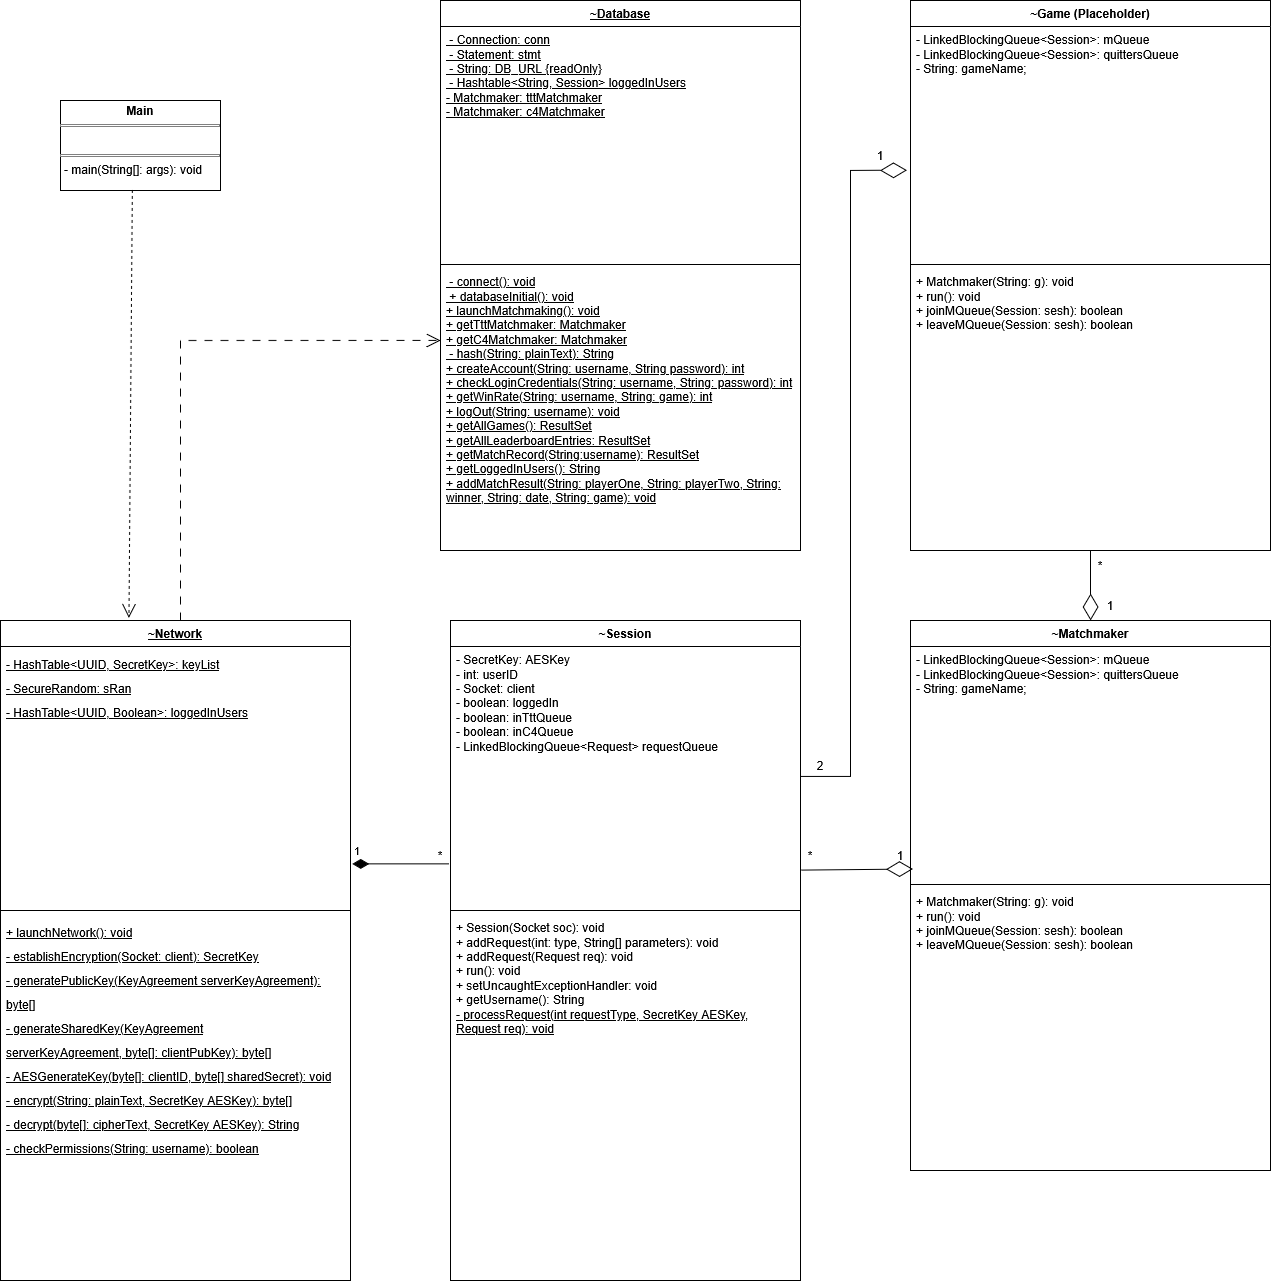

The diagram above was exported from draw.io. Its source (the exported page's mxGraphModel, read from the mxfile embedded in the PNG):
<mxGraphModel dx="1664" dy="1953" grid="1" gridSize="10" guides="1" tooltips="1" connect="1" arrows="1" fold="1" page="1" pageScale="1" pageWidth="850" pageHeight="1100" background="#ffffff" math="0" shadow="0">
  <root>
    <mxCell id="0" />
    <mxCell id="1" parent="0" />
    <mxCell id="UhBaAAogPDucN3h4lNdb-1" parent="1" style="swimlane;fontStyle=1;align=center;verticalAlign=top;childLayout=stackLayout;horizontal=1;startSize=26;horizontalStack=0;resizeParent=1;resizeParentMax=0;resizeLast=0;collapsible=1;marginBottom=0;whiteSpace=wrap;html=1;" value="&lt;u&gt;~Network&lt;/u&gt;" vertex="1">
      <mxGeometry height="660" width="350" x="30" y="60" as="geometry" />
    </mxCell>
    <mxCell id="UhBaAAogPDucN3h4lNdb-2" parent="UhBaAAogPDucN3h4lNdb-1" style="text;strokeColor=none;fillColor=none;align=left;verticalAlign=top;spacingLeft=4;spacingRight=4;overflow=hidden;rotatable=0;points=[[0,0.5],[1,0.5]];portConstraint=eastwest;whiteSpace=wrap;html=1;" value="&lt;div style=&quot;line-height: 200%;&quot;&gt;&lt;u&gt;&lt;span style=&quot;background-color: transparent; color: light-dark(rgb(0, 0, 0), rgb(255, 255, 255));&quot;&gt;- HashTable&amp;lt;UUID, SecretKey&amp;gt;: keyList&lt;/span&gt;&lt;br&gt;&lt;span style=&quot;background-color: transparent; color: light-dark(rgb(0, 0, 0), rgb(255, 255, 255));&quot;&gt;- SecureRandom: sRan&lt;/span&gt;&lt;/u&gt;&lt;/div&gt;&lt;div style=&quot;line-height: 200%;&quot;&gt;&lt;u&gt;- HashTable&amp;lt;UUID, Boolean&amp;gt;: loggedInUsers&lt;span style=&quot;background-color: transparent; color: light-dark(rgb(0, 0, 0), rgb(255, 255, 255));&quot;&gt;&lt;/span&gt;&lt;/u&gt;&lt;/div&gt;" vertex="1">
      <mxGeometry height="260" width="350" y="26" as="geometry" />
    </mxCell>
    <mxCell id="UhBaAAogPDucN3h4lNdb-3" parent="UhBaAAogPDucN3h4lNdb-1" style="line;strokeWidth=1;fillColor=none;align=left;verticalAlign=middle;spacingTop=-1;spacingLeft=3;spacingRight=3;rotatable=0;labelPosition=right;points=[];portConstraint=eastwest;strokeColor=inherit;" value="" vertex="1">
      <mxGeometry height="8" width="350" y="286" as="geometry" />
    </mxCell>
    <mxCell id="UhBaAAogPDucN3h4lNdb-4" parent="UhBaAAogPDucN3h4lNdb-1" style="text;strokeColor=none;fillColor=none;align=left;verticalAlign=top;spacingLeft=4;spacingRight=4;overflow=hidden;rotatable=0;points=[[0,0.5],[1,0.5]];portConstraint=eastwest;whiteSpace=wrap;html=1;" value="&lt;div style=&quot;line-height: 200%;&quot;&gt;&lt;u&gt;&lt;span style=&quot;background-color: transparent; color: light-dark(rgb(0, 0, 0), rgb(255, 255, 255));&quot;&gt;+ launchNetwork(): void&lt;/span&gt;&lt;/u&gt;&lt;/div&gt;&lt;div style=&quot;line-height: 200%;&quot;&gt;&lt;u&gt;- establishEncryption(Socket: client): SecretKey&lt;br&gt;&lt;span style=&quot;background-color: transparent; color: light-dark(rgb(0, 0, 0), rgb(255, 255, 255));&quot;&gt;- generatePublicKey(KeyAgreement serverKeyAgreement): byte[]&lt;/span&gt;&lt;br&gt;&lt;span style=&quot;background-color: transparent; color: light-dark(rgb(0, 0, 0), rgb(255, 255, 255));&quot;&gt;- generateSharedKey(&lt;/span&gt;&lt;span style=&quot;background-color: transparent; color: light-dark(rgb(0, 0, 0), rgb(255, 255, 255));&quot;&gt;KeyAgreement serverKeyAgreement,&amp;nbsp;&lt;/span&gt;&lt;span style=&quot;background-color: transparent; color: light-dark(rgb(0, 0, 0), rgb(255, 255, 255));&quot;&gt;byte[]: clientPubKey): byte[]&lt;/span&gt;&lt;br&gt;&lt;span style=&quot;background-color: transparent; color: light-dark(rgb(0, 0, 0), rgb(255, 255, 255));&quot;&gt;- AESGenerateKey(byte[]: clientID, byte[] sharedSecret): void&lt;/span&gt;&lt;br&gt;&lt;span style=&quot;background-color: transparent; color: light-dark(rgb(0, 0, 0), rgb(255, 255, 255));&quot;&gt;- encrypt(String: plainText, SecretKey AESKey): byte[]&lt;/span&gt;&lt;br&gt;&lt;span style=&quot;background-color: transparent; color: light-dark(rgb(0, 0, 0), rgb(255, 255, 255));&quot;&gt;- decrypt(byte[]: cipherText,&amp;nbsp;&lt;/span&gt;&lt;span style=&quot;background-color: transparent; color: light-dark(rgb(0, 0, 0), rgb(255, 255, 255));&quot;&gt;SecretKey AESKey&lt;/span&gt;&lt;span style=&quot;background-color: transparent; color: light-dark(rgb(0, 0, 0), rgb(255, 255, 255));&quot;&gt;): String&lt;/span&gt;&lt;br&gt;&lt;/u&gt;&lt;/div&gt;&lt;div style=&quot;line-height: 200%;&quot;&gt;&lt;u&gt;- checkPermissions(String: username): boolean&lt;/u&gt;&lt;span style=&quot;background-color: transparent; color: light-dark(rgb(0, 0, 0), rgb(255, 255, 255));&quot;&gt;&lt;/span&gt;&lt;/div&gt;" vertex="1">
      <mxGeometry height="366" width="350" y="294" as="geometry" />
    </mxCell>
    <mxCell id="7PXCdcFlDzcIVoMahN7P-13" edge="1" parent="1" style="endArrow=open;endFill=1;endSize=12;html=1;rounded=0;entryX=0;entryY=0.255;entryDx=0;entryDy=0;entryPerimeter=0;dashed=1;dashPattern=8 8;curved=0;" target="IfCexnYMUb6Dxadwo_CL-4" value=" ">
      <mxGeometry relative="1" width="160" x="-0.3415" y="-68" as="geometry">
        <mxPoint as="offset" />
        <Array as="points">
          <mxPoint x="210" y="-220" />
        </Array>
        <mxPoint x="210" y="60" as="sourcePoint" />
        <mxPoint x="194.5" y="739.9200000000001" as="targetPoint" />
      </mxGeometry>
    </mxCell>
    <mxCell id="6gCL-n4gBdEWtmkiS6uz-11" parent="1" style="verticalAlign=top;align=left;overflow=fill;html=1;whiteSpace=wrap;" value="&lt;p style=&quot;margin:0px;margin-top:4px;text-align:center;&quot;&gt;&lt;b&gt;Main&lt;/b&gt;&lt;/p&gt;&lt;hr size=&quot;1&quot; style=&quot;border-style:solid;&quot;&gt;&lt;p style=&quot;margin:0px;margin-left:4px;&quot;&gt;&lt;br&gt;&lt;/p&gt;&lt;hr size=&quot;1&quot; style=&quot;border-style:solid;&quot;&gt;&lt;p style=&quot;margin:0px;margin-left:4px;&quot;&gt;- main(String[]: args): void&lt;/p&gt;" vertex="1">
      <mxGeometry height="90" width="160" x="90" y="-460" as="geometry" />
    </mxCell>
    <mxCell id="WwFpFjT3R1E3SxpNBBNg-1" parent="1" style="swimlane;fontStyle=1;align=center;verticalAlign=top;childLayout=stackLayout;horizontal=1;startSize=26;horizontalStack=0;resizeParent=1;resizeParentMax=0;resizeLast=0;collapsible=1;marginBottom=0;whiteSpace=wrap;html=1;" value="~Session" vertex="1">
      <mxGeometry height="660" width="350" x="480" y="60" as="geometry" />
    </mxCell>
    <mxCell id="WwFpFjT3R1E3SxpNBBNg-2" parent="WwFpFjT3R1E3SxpNBBNg-1" style="text;strokeColor=none;fillColor=none;align=left;verticalAlign=top;spacingLeft=4;spacingRight=4;overflow=hidden;rotatable=0;points=[[0,0.5],[1,0.5]];portConstraint=eastwest;whiteSpace=wrap;html=1;" value="&lt;div&gt;- SecretKey: AESKey&lt;/div&gt;&lt;div&gt;- int: userID&lt;/div&gt;&lt;div&gt;- Socket: client&lt;/div&gt;&lt;div&gt;- boolean: loggedIn&lt;/div&gt;&lt;div&gt;- boolean: inTttQueue&lt;/div&gt;&lt;div&gt;- boolean: inC4Queue&lt;/div&gt;&lt;div&gt;- LinkedBlockingQueue&amp;lt;Request&amp;gt; requestQueue&lt;/div&gt;" vertex="1">
      <mxGeometry height="260" width="350" y="26" as="geometry" />
    </mxCell>
    <mxCell id="WwFpFjT3R1E3SxpNBBNg-3" parent="WwFpFjT3R1E3SxpNBBNg-1" style="line;strokeWidth=1;fillColor=none;align=left;verticalAlign=middle;spacingTop=-1;spacingLeft=3;spacingRight=3;rotatable=0;labelPosition=right;points=[];portConstraint=eastwest;strokeColor=inherit;" value="" vertex="1">
      <mxGeometry height="8" width="350" y="286" as="geometry" />
    </mxCell>
    <mxCell id="WwFpFjT3R1E3SxpNBBNg-4" parent="WwFpFjT3R1E3SxpNBBNg-1" style="text;strokeColor=none;fillColor=none;align=left;verticalAlign=top;spacingLeft=4;spacingRight=4;overflow=hidden;rotatable=0;points=[[0,0.5],[1,0.5]];portConstraint=eastwest;whiteSpace=wrap;html=1;" value="&lt;div&gt;+ Session(Socket soc): void&lt;/div&gt;&lt;div&gt;+ addRequest(int: type, String[] parameters): void&lt;/div&gt;&lt;div&gt;+ addRequest(Request req): void&lt;/div&gt;&lt;div&gt;+ run(): void&lt;/div&gt;&lt;div&gt;+ setUncaughtExceptionHandler: void&lt;/div&gt;&lt;div&gt;+ getUsername(): String&lt;/div&gt;&lt;div&gt;&lt;u&gt;- processRequest(int requestType, SecretKey AESKey, Request req): void&lt;/u&gt;&lt;/div&gt;" vertex="1">
      <mxGeometry height="366" width="350" y="294" as="geometry" />
    </mxCell>
    <mxCell id="WwFpFjT3R1E3SxpNBBNg-7" edge="1" parent="1" source="UhBaAAogPDucN3h4lNdb-2" style="endArrow=none;html=1;endSize=12;startArrow=diamondThin;startSize=14;startFill=1;edgeStyle=orthogonalEdgeStyle;align=left;verticalAlign=bottom;rounded=0;endFill=0;entryX=-0.005;entryY=0.836;entryDx=0;entryDy=0;entryPerimeter=0;exitX=1.005;exitY=0.836;exitDx=0;exitDy=0;exitPerimeter=0;" target="WwFpFjT3R1E3SxpNBBNg-2" value="1">
      <mxGeometry relative="1" x="-1" y="3" as="geometry">
        <mxPoint x="380" y="310" as="sourcePoint" />
        <mxPoint x="670" y="316" as="targetPoint" />
      </mxGeometry>
    </mxCell>
    <mxCell id="WwFpFjT3R1E3SxpNBBNg-8" parent="1" style="text;html=1;whiteSpace=wrap;strokeColor=none;fillColor=none;align=center;verticalAlign=middle;rounded=0;" value="&lt;div&gt;*&lt;/div&gt;" vertex="1">
      <mxGeometry height="30" width="60" x="440.00000000000006" y="280" as="geometry" />
    </mxCell>
    <mxCell id="IfCexnYMUb6Dxadwo_CL-1" parent="1" style="swimlane;fontStyle=1;align=center;verticalAlign=top;childLayout=stackLayout;horizontal=1;startSize=26;horizontalStack=0;resizeParent=1;resizeParentMax=0;resizeLast=0;collapsible=1;marginBottom=0;whiteSpace=wrap;html=1;" value="&lt;u&gt;~Database&lt;/u&gt;" vertex="1">
      <mxGeometry height="550" width="360" x="470" y="-560" as="geometry" />
    </mxCell>
    <mxCell id="IfCexnYMUb6Dxadwo_CL-2" parent="IfCexnYMUb6Dxadwo_CL-1" style="text;strokeColor=none;fillColor=none;align=left;verticalAlign=top;spacingLeft=4;spacingRight=4;overflow=hidden;rotatable=0;points=[[0,0.5],[1,0.5]];portConstraint=eastwest;whiteSpace=wrap;html=1;" value="&lt;u&gt;&amp;nbsp;- Connection: conn&lt;br&gt;&amp;nbsp;- Statement: stmt&lt;br&gt;&amp;nbsp;- String: DB_URL {readOnly}&lt;br&gt;&amp;nbsp;- Hashtable&amp;lt;String, Session&amp;gt; loggedInUsers&lt;br&gt;- Matchmaker: tttMatchmaker&lt;br&gt;- Matchmaker: c4Matchmaker&lt;br&gt;&lt;br&gt;&lt;/u&gt;&lt;div&gt;&lt;u&gt;&lt;br&gt;&lt;/u&gt;&lt;/div&gt;" vertex="1">
      <mxGeometry height="234" width="360" y="26" as="geometry" />
    </mxCell>
    <mxCell id="IfCexnYMUb6Dxadwo_CL-3" parent="IfCexnYMUb6Dxadwo_CL-1" style="line;strokeWidth=1;fillColor=none;align=left;verticalAlign=middle;spacingTop=-1;spacingLeft=3;spacingRight=3;rotatable=0;labelPosition=right;points=[];portConstraint=eastwest;strokeColor=inherit;" value="" vertex="1">
      <mxGeometry height="8" width="360" y="260" as="geometry" />
    </mxCell>
    <mxCell id="IfCexnYMUb6Dxadwo_CL-4" parent="IfCexnYMUb6Dxadwo_CL-1" style="text;strokeColor=none;fillColor=none;align=left;verticalAlign=top;spacingLeft=4;spacingRight=4;overflow=hidden;rotatable=0;points=[[0,0.5],[1,0.5]];portConstraint=eastwest;whiteSpace=wrap;html=1;" value="&lt;u&gt;&amp;nbsp;- connect(): void&lt;br&gt;&lt;/u&gt;&lt;div&gt;&lt;u&gt;&amp;nbsp;+ databaseInitial(): void&lt;/u&gt;&lt;/div&gt;&lt;div&gt;&lt;u&gt;+ launchMatchmaking(): void&lt;/u&gt;&lt;/div&gt;&lt;div&gt;&lt;u&gt;+ getTttMatchmaker: Matchmaker&lt;/u&gt;&lt;/div&gt;&lt;div&gt;&lt;u&gt;+ getC4Matchmaker: Matchmaker&lt;/u&gt;&lt;/div&gt;&lt;u&gt;&amp;nbsp;- hash(String: plainText): String&lt;br&gt;&lt;/u&gt;&lt;div&gt;&lt;u&gt;+ createAccount(String: username, String password): int&lt;/u&gt;&lt;/div&gt;&lt;div&gt;&lt;u&gt;+ checkLoginCredentials(String: username, String: password): int&lt;/u&gt;&lt;/div&gt;&lt;div&gt;&lt;u&gt;+ getWinRate(String: username, String: game): int&lt;/u&gt;&lt;/div&gt;&lt;div&gt;&lt;u&gt;+ logOut(String: username): void&lt;/u&gt;&lt;/div&gt;&lt;div&gt;&lt;u&gt;+ getAllGames(): ResultSet&lt;/u&gt;&lt;/div&gt;&lt;div&gt;&lt;u&gt;+ getAllLeaderboardEntries: ResultSet&lt;/u&gt;&lt;/div&gt;&lt;div&gt;&lt;u&gt;+ getMatchRecord(String:username): ResultSet&lt;/u&gt;&lt;/div&gt;&lt;div&gt;&lt;u&gt;+ getLoggedInUsers(): String&lt;/u&gt;&lt;/div&gt;&lt;div&gt;&lt;u&gt;+ addMatchResult(String: playerOne, String: playerTwo, String: winner, String: date, String: game): void&lt;/u&gt;&lt;/div&gt;" vertex="1">
      <mxGeometry height="282" width="360" y="268" as="geometry" />
    </mxCell>
    <mxCell id="IfCexnYMUb6Dxadwo_CL-9" parent="1" style="swimlane;fontStyle=1;align=center;verticalAlign=top;childLayout=stackLayout;horizontal=1;startSize=26;horizontalStack=0;resizeParent=1;resizeParentMax=0;resizeLast=0;collapsible=1;marginBottom=0;whiteSpace=wrap;html=1;" value="~Matchmaker" vertex="1">
      <mxGeometry height="550" width="360" x="940" y="60" as="geometry" />
    </mxCell>
    <mxCell id="IfCexnYMUb6Dxadwo_CL-10" parent="IfCexnYMUb6Dxadwo_CL-9" style="text;strokeColor=none;fillColor=none;align=left;verticalAlign=top;spacingLeft=4;spacingRight=4;overflow=hidden;rotatable=0;points=[[0,0.5],[1,0.5]];portConstraint=eastwest;whiteSpace=wrap;html=1;" value="&lt;div&gt;- LinkedBlockingQueue&amp;lt;Session&amp;gt;: mQueue&lt;/div&gt;&lt;div&gt;-&amp;nbsp;LinkedBlockingQueue&amp;lt;Session&amp;gt;:&amp;nbsp;quittersQueue&lt;/div&gt;- String: gameName;&lt;div&gt;&lt;br&gt;&lt;/div&gt;" vertex="1">
      <mxGeometry height="234" width="360" y="26" as="geometry" />
    </mxCell>
    <mxCell id="IfCexnYMUb6Dxadwo_CL-11" parent="IfCexnYMUb6Dxadwo_CL-9" style="line;strokeWidth=1;fillColor=none;align=left;verticalAlign=middle;spacingTop=-1;spacingLeft=3;spacingRight=3;rotatable=0;labelPosition=right;points=[];portConstraint=eastwest;strokeColor=inherit;" value="" vertex="1">
      <mxGeometry height="8" width="360" y="260" as="geometry" />
    </mxCell>
    <mxCell id="IfCexnYMUb6Dxadwo_CL-12" parent="IfCexnYMUb6Dxadwo_CL-9" style="text;strokeColor=none;fillColor=none;align=left;verticalAlign=top;spacingLeft=4;spacingRight=4;overflow=hidden;rotatable=0;points=[[0,0.5],[1,0.5]];portConstraint=eastwest;whiteSpace=wrap;html=1;" value="&lt;div&gt;+ Matchmaker(String: g): void&lt;/div&gt;&lt;div&gt;+ run(): void&lt;/div&gt;&lt;div&gt;+ joinMQueue(Session: sesh): boolean&lt;/div&gt;&lt;div&gt;+ leaveMQueue(Session: sesh): boolean&lt;/div&gt;" vertex="1">
      <mxGeometry height="282" width="360" y="268" as="geometry" />
    </mxCell>
    <mxCell id="IfCexnYMUb6Dxadwo_CL-13" edge="1" parent="1" source="WwFpFjT3R1E3SxpNBBNg-2" style="endArrow=diamondThin;endFill=0;endSize=24;html=1;rounded=0;entryX=0.007;entryY=0.951;entryDx=0;entryDy=0;entryPerimeter=0;exitX=1.003;exitY=0.86;exitDx=0;exitDy=0;exitPerimeter=0;" target="IfCexnYMUb6Dxadwo_CL-10" value="">
      <mxGeometry relative="1" width="160" as="geometry">
        <mxPoint x="750" y="350" as="sourcePoint" />
        <mxPoint x="910" y="350" as="targetPoint" />
      </mxGeometry>
    </mxCell>
    <mxCell id="IfCexnYMUb6Dxadwo_CL-14" parent="1" style="text;html=1;whiteSpace=wrap;strokeColor=none;fillColor=none;align=center;verticalAlign=middle;rounded=0;" value="*" vertex="1">
      <mxGeometry height="30" width="60" x="810" y="280" as="geometry" />
    </mxCell>
    <mxCell id="IfCexnYMUb6Dxadwo_CL-15" parent="1" style="text;html=1;whiteSpace=wrap;strokeColor=none;fillColor=none;align=center;verticalAlign=middle;rounded=0;" value="1" vertex="1">
      <mxGeometry height="30" width="60" x="900" y="280" as="geometry" />
    </mxCell>
    <mxCell id="IfCexnYMUb6Dxadwo_CL-16" parent="1" style="swimlane;fontStyle=1;align=center;verticalAlign=top;childLayout=stackLayout;horizontal=1;startSize=26;horizontalStack=0;resizeParent=1;resizeParentMax=0;resizeLast=0;collapsible=1;marginBottom=0;whiteSpace=wrap;html=1;" value="~Game (Placeholder)" vertex="1">
      <mxGeometry height="550" width="360" x="940" y="-560" as="geometry" />
    </mxCell>
    <mxCell id="IfCexnYMUb6Dxadwo_CL-17" parent="IfCexnYMUb6Dxadwo_CL-16" style="text;strokeColor=none;fillColor=none;align=left;verticalAlign=top;spacingLeft=4;spacingRight=4;overflow=hidden;rotatable=0;points=[[0,0.5],[1,0.5]];portConstraint=eastwest;whiteSpace=wrap;html=1;" value="&lt;div&gt;- LinkedBlockingQueue&amp;lt;Session&amp;gt;: mQueue&lt;/div&gt;&lt;div&gt;-&amp;nbsp;LinkedBlockingQueue&amp;lt;Session&amp;gt;:&amp;nbsp;quittersQueue&lt;/div&gt;- String: gameName;&lt;div&gt;&lt;br&gt;&lt;/div&gt;" vertex="1">
      <mxGeometry height="234" width="360" y="26" as="geometry" />
    </mxCell>
    <mxCell id="IfCexnYMUb6Dxadwo_CL-18" parent="IfCexnYMUb6Dxadwo_CL-16" style="line;strokeWidth=1;fillColor=none;align=left;verticalAlign=middle;spacingTop=-1;spacingLeft=3;spacingRight=3;rotatable=0;labelPosition=right;points=[];portConstraint=eastwest;strokeColor=inherit;" value="" vertex="1">
      <mxGeometry height="8" width="360" y="260" as="geometry" />
    </mxCell>
    <mxCell id="IfCexnYMUb6Dxadwo_CL-19" parent="IfCexnYMUb6Dxadwo_CL-16" style="text;strokeColor=none;fillColor=none;align=left;verticalAlign=top;spacingLeft=4;spacingRight=4;overflow=hidden;rotatable=0;points=[[0,0.5],[1,0.5]];portConstraint=eastwest;whiteSpace=wrap;html=1;" value="&lt;div&gt;+ Matchmaker(String: g): void&lt;/div&gt;&lt;div&gt;+ run(): void&lt;/div&gt;&lt;div&gt;+ joinMQueue(Session: sesh): boolean&lt;/div&gt;&lt;div&gt;+ leaveMQueue(Session: sesh): boolean&lt;/div&gt;" vertex="1">
      <mxGeometry height="282" width="360" y="268" as="geometry" />
    </mxCell>
    <mxCell id="IfCexnYMUb6Dxadwo_CL-20" edge="1" parent="1" source="IfCexnYMUb6Dxadwo_CL-16" style="endArrow=diamondThin;endFill=0;endSize=24;html=1;rounded=0;entryX=0.5;entryY=0;entryDx=0;entryDy=0;exitX=0.5;exitY=1;exitDx=0;exitDy=0;" target="IfCexnYMUb6Dxadwo_CL-9" value="">
      <mxGeometry relative="1" width="160" as="geometry">
        <mxPoint x="920" y="700" as="sourcePoint" />
        <mxPoint x="1080" y="700" as="targetPoint" />
      </mxGeometry>
    </mxCell>
    <mxCell id="IfCexnYMUb6Dxadwo_CL-21" parent="1" style="text;html=1;whiteSpace=wrap;strokeColor=none;fillColor=none;align=center;verticalAlign=middle;rounded=0;" value="1" vertex="1">
      <mxGeometry height="30" width="60" x="1110" y="30" as="geometry" />
    </mxCell>
    <mxCell id="IfCexnYMUb6Dxadwo_CL-22" parent="1" style="text;html=1;whiteSpace=wrap;strokeColor=none;fillColor=none;align=center;verticalAlign=middle;rounded=0;" value="&lt;div&gt;*&lt;/div&gt;" vertex="1">
      <mxGeometry height="30" width="60" x="1100" y="-10" as="geometry" />
    </mxCell>
    <mxCell id="IfCexnYMUb6Dxadwo_CL-23" edge="1" parent="1" source="WwFpFjT3R1E3SxpNBBNg-2" style="endArrow=diamondThin;endFill=0;endSize=24;html=1;rounded=0;entryX=-0.01;entryY=0.614;entryDx=0;entryDy=0;entryPerimeter=0;curved=0;exitX=1;exitY=0.5;exitDx=0;exitDy=0;" target="IfCexnYMUb6Dxadwo_CL-17" value="">
      <mxGeometry relative="1" width="160" as="geometry">
        <Array as="points">
          <mxPoint x="880" y="216" />
          <mxPoint x="880" y="-390" />
        </Array>
        <mxPoint x="830" y="480" as="sourcePoint" />
        <mxPoint x="1000" y="590" as="targetPoint" />
      </mxGeometry>
    </mxCell>
    <mxCell id="IfCexnYMUb6Dxadwo_CL-24" parent="1" style="text;html=1;whiteSpace=wrap;strokeColor=none;fillColor=none;align=center;verticalAlign=middle;rounded=0;" value="2" vertex="1">
      <mxGeometry height="30" width="60" x="820" y="190" as="geometry" />
    </mxCell>
    <mxCell id="IfCexnYMUb6Dxadwo_CL-25" parent="1" style="text;html=1;whiteSpace=wrap;strokeColor=none;fillColor=none;align=center;verticalAlign=middle;rounded=0;" value="1" vertex="1">
      <mxGeometry height="30" width="60" x="880" y="-420" as="geometry" />
    </mxCell>
    <mxCell id="IfCexnYMUb6Dxadwo_CL-27" edge="1" parent="1" source="6gCL-n4gBdEWtmkiS6uz-11" style="endArrow=open;endSize=12;dashed=1;html=1;rounded=0;entryX=0.367;entryY=-0.004;entryDx=0;entryDy=0;entryPerimeter=0;exitX=0.449;exitY=0.994;exitDx=0;exitDy=0;exitPerimeter=0;" target="UhBaAAogPDucN3h4lNdb-1" value="">
      <mxGeometry relative="1" width="160" as="geometry">
        <mxPoint x="40" y="-240" as="sourcePoint" />
        <mxPoint x="200" y="-240" as="targetPoint" />
      </mxGeometry>
    </mxCell>
  </root>
</mxGraphModel>